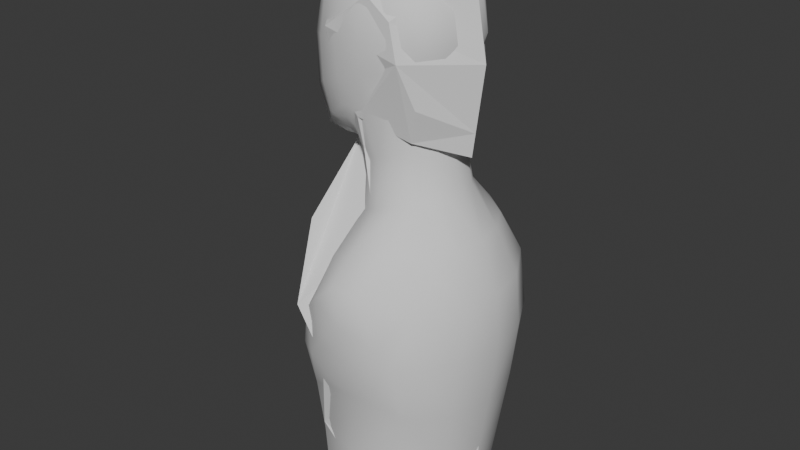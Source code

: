 # Source: anim_ch_lila_fase3_v01.blend  (saved by Blender 4.3.34; exported with 4.5.12 LTS)
import bpy
from mathutils import Matrix  # noqa: F401  (used for matrix-valued properties, if any)

bpy.ops.wm.read_factory_settings(use_empty=True)
scene = bpy.context.scene
scene.name = 'Scene'

# ---- collections
col_collection = bpy.data.collections.new('Collection'); scene.collection.children.link(col_collection)

# ---- world
world_world = bpy.data.worlds.new('World'); scene.world = world_world
world_world.use_nodes = True; world_world.node_tree.nodes.clear()
_N = world_world.node_tree.nodes; _L = world_world.node_tree.links
n0 = _N.new('ShaderNodeOutputWorld'); n0.name = 'World Output'; n0.location = (300, 300)
n1 = _N.new('ShaderNodeBackground'); n1.name = 'Background'; n1.location = (10, 300)
n1.inputs[0].default_value = (0.05088, 0.05088, 0.05088, 1.0)
_L.new(n1.outputs[0], n0.inputs[0])
n0.is_active_output = True
world_world.color = (0.05088, 0.05088, 0.05088)
world_world.sun_shadow_jitter_overblur = 0.0

# ---- meshes
me_plane = bpy.data.meshes.new('Plane')
me_plane.from_pydata([(-0.08808, 1.817e-08, 2.54), (0.3059, -4.132e-08, 2.468), (0.3774, -5.212e-08, 2.074), (0.324, -4.406e-08, 1.671), (-0.3955, 6.458e-08, 2.248), (-0.2559, 4.351e-08, 1.918), (-0.2813, 4.735e-08, 1.609), (-0.598, 9.515e-08, 1.046), (-0.4517, 7.307e-08, 0.5003), (-0.4517, 7.307e-08, 0.01565), (0.1152, -1.253e-08, 1.711), (0.1195, -1.317e-08, 1.299), (0.4079, -5.673e-08, 0.8382), (0.4156, -5.789e-08, 0.00483), (0.1613, 0.2822, 2.098), (0.003772, 0.267, 2.336), (-0.2105, 0.2702, 2.177), (0.1648, 0.1923, 1.752), (-0.00691, 0.2139, 1.29), (-0.08201, 0.1946, 1.665), (-0.2141, 0.1996, 1.918), (-0.07499, 0.2401, 1.82), (-0.115, 0.4493, 0.7424), (0.2358, 0.3569, 0.7714), (0.1672, 0.2947, 0.1014), (-0.2152, 0.3513, 0.3045), (-0.2706, 0.4355, 0.956), (0.122, 0.3399, -0.05249), (-0.2654, 4.494e-08, 2.372), (-0.1838, 3.262e-08, 2.449), (0.3462, -4.741e-08, 2.246), (0.1204, 0.2732, 2.255), (0.3384, -4.623e-08, 1.779), (0.2076, 0.2215, 1.906), (0.4101, -5.705e-08, 0.6056), (0.2064, 0.3302, 0.4837), (0.4131, -5.751e-08, 0.2757), (0.4115, -5.726e-08, 0.4551), (-0.4844, 7.8e-08, 1.248), (-0.3025, 0.2937, 1.312), (-0.3965, 6.473e-08, 1.404), (0.1613, -0.2822, 2.098), (0.003772, -0.267, 2.336), (-0.2105, -0.2702, 2.177), (0.1648, -0.1923, 1.752), (-0.00691, -0.2139, 1.29), (-0.08201, -0.1946, 1.665), (-0.2141, -0.1996, 1.918), (-0.07499, -0.2401, 1.82), (-0.115, -0.4493, 0.7424), (0.2358, -0.3569, 0.7714), (0.1672, -0.2947, 0.1014), (-0.2152, -0.3513, 0.3045), (-0.2706, -0.4355, 0.956), (0.122, -0.3399, -0.05249), (0.1204, -0.2732, 2.255), (0.2076, -0.2215, 1.906), (0.2064, -0.3302, 0.4837), (-0.3025, -0.2937, 1.312)], [], [(1, 30, 31, 15), (0, 1, 15), (15, 31, 14, 16), (4, 28, 15, 16), (17, 33, 32, 3), (3, 10, 17), (18, 6, 19), (10, 11, 18, 19), (17, 10, 21), (19, 21, 10), (19, 20, 21), (5, 20, 19, 6), (20, 4, 16), (17, 21, 14, 33), (14, 21, 20, 16), (5, 4, 20), (23, 22, 18), (23, 18, 11, 12), (13, 24, 35, 36), (25, 22, 23, 35), (22, 26, 18), (22, 25, 8), (7, 26, 22, 8), (9, 8, 25), (27, 9, 25, 24), (24, 13, 27), (7, 38, 39, 26), (6, 18, 26, 39), (15, 28, 29), (29, 0, 15), (31, 30, 2, 14), (32, 33, 14, 2), (34, 35, 23, 12), (36, 35, 37), (37, 35, 34), (35, 24, 25), (39, 40, 6), (40, 39, 38), (1, 42, 55, 30), (0, 42, 1), (42, 43, 41, 55), (4, 43, 42, 28), (44, 3, 32, 56), (3, 44, 10), (45, 46, 6), (10, 46, 45, 11), (44, 48, 10), (46, 10, 48), (46, 48, 47), (5, 6, 46, 47), (47, 43, 4), (44, 56, 41, 48), (41, 43, 47, 48), (5, 47, 4), (50, 45, 49), (50, 12, 11, 45), (13, 36, 57, 51), (52, 57, 50, 49), (49, 45, 53), (49, 8, 52), (7, 8, 49, 53), (9, 52, 8), (54, 51, 52, 9), (51, 54, 13), (7, 53, 58, 38), (6, 58, 53, 45), (42, 29, 28), (29, 42, 0), (55, 41, 2, 30), (32, 2, 41, 56), (34, 12, 50, 57), (36, 37, 57), (37, 34, 57), (57, 52, 51), (58, 6, 40), (40, 38, 58)])
_k = set([(0, 1), (0, 15), (0, 29), (0, 42), (1, 15), (1, 30), (1, 42), (2, 14), (2, 30), (2, 32), (2, 41), (3, 10), (3, 17), (3, 32), (3, 44), (4, 5), (4, 16), (4, 20), (4, 28), (4, 43), (4, 47), (5, 6), (5, 20), (5, 47), (6, 18), (6, 19), (6, 39), (6, 40), (6, 45), (6, 46), (6, 58), (7, 8), (7, 26), (7, 38), (7, 53), (8, 9), (8, 22), (8, 25), (8, 49), (8, 52), (9, 25), (9, 27), (9, 52), (9, 54), (10, 11), (10, 17), (10, 19), (10, 21), (10, 44), (10, 46), (10, 48), (11, 12), (11, 18), (11, 45), (12, 23), (12, 34), (12, 50), (13, 24), (13, 27), (13, 36), (13, 51), (13, 54), (14, 16), (14, 21), (14, 31), (14, 33), (15, 16), (15, 28), (15, 29), (15, 31), (16, 20), (17, 21), (17, 33), (18, 19), (18, 22), (18, 23), (18, 26), (19, 20), (19, 21), (20, 21), (22, 23), (22, 25), (22, 26), (23, 35), (24, 25), (24, 27), (24, 35), (25, 35), (26, 39), (28, 29), (28, 42), (29, 42), (30, 31), (30, 55), (32, 33), (32, 56), (34, 35), (34, 37), (34, 57), (35, 36), (35, 37), (36, 37), (36, 57), (37, 57), (38, 39), (38, 40), (38, 58), (39, 40), (40, 58), (41, 43), (41, 48), (41, 55), (41, 56), (42, 43), (42, 55), (43, 47), (44, 48), (44, 56), (45, 46), (45, 49), (45, 50), (45, 53), (46, 47), (46, 48), (47, 48), (49, 50), (49, 52), (49, 53), (50, 57), (51, 52), (51, 54), (51, 57), (52, 57), (53, 58)])
me_plane.attributes.new('sharp_edge', 'BOOLEAN', 'EDGE').data.foreach_set('value', [ (min(e.vertices), max(e.vertices)) in _k for e in me_plane.edges])
_uv = me_plane.uv_layers.new(name='UVMap')
_uv.uv.foreach_set('vector', [0.6212, 0.9524, 0.6361, 0.8701, 0.5525, 0.8734, 0.5094, 0.9035, 0.4754, 0.9788, 0.6212, 0.9524, 0.5094, 0.9035, 0.5094, 0.9035, 0.5525, 0.8734, 0.5677, 0.8153, 0.43, 0.8445, 0.3616, 0.8709, 0.4097, 0.9166, 0.5094, 0.9035, 0.43, 0.8445, 0.569, 0.6873, 0.5848, 0.7443, 0.6332, 0.6974, 0.6279, 0.6573, 0.6279, 0.6573, 0.5506, 0.6722, 0.569, 0.6873, 0.5054, 0.5162, 0.4038, 0.6342, 0.4776, 0.6552, 0.5506, 0.6722, 0.5522, 0.5196, 0.5054, 0.5162, 0.4776, 0.6552, 0.569, 0.6873, 0.5506, 0.6722, 0.4802, 0.7123, 0.4776, 0.6552, 0.4802, 0.7123, 0.5506, 0.6722, 0.4776, 0.6552, 0.4287, 0.7486, 0.4802, 0.7123, 0.4132, 0.7486, 0.4287, 0.7486, 0.4776, 0.6552, 0.4038, 0.6342, 0.4287, 0.7486, 0.3616, 0.8709, 0.43, 0.8445, 0.569, 0.6873, 0.4802, 0.7123, 0.5677, 0.8153, 0.5848, 0.7443, 0.5677, 0.8153, 0.4802, 0.7123, 0.4287, 0.7486, 0.43, 0.8445, 0.4132, 0.7486, 0.3616, 0.8709, 0.4287, 0.7486, 0.5953, 0.3242, 0.4654, 0.3135, 0.5054, 0.5162, 0.5953, 0.3242, 0.5054, 0.5162, 0.5522, 0.5196, 0.659, 0.3489, 0.6618, 0.04044, 0.5699, 0.0762, 0.5844, 0.2177, 0.6609, 0.1407, 0.4283, 0.1514, 0.4654, 0.3135, 0.5953, 0.3242, 0.5844, 0.2177, 0.4654, 0.3135, 0.4078, 0.3926, 0.5054, 0.5162, 0.4654, 0.3135, 0.4283, 0.1514, 0.3408, 0.2238, 0.2866, 0.4258, 0.4078, 0.3926, 0.4654, 0.3135, 0.3408, 0.2238, 0.3408, 0.04444, 0.3408, 0.2238, 0.4283, 0.1514, 0.5531, 0.01922, 0.3408, 0.04444, 0.4283, 0.1514, 0.5699, 0.0762, 0.5699, 0.0762, 0.6618, 0.04044, 0.5531, 0.01922, 0.2866, 0.4258, 0.3287, 0.5006, 0.396, 0.5244, 0.4078, 0.3926, 0.4038, 0.6342, 0.5054, 0.5162, 0.4078, 0.3926, 0.396, 0.5244, 0.5094, 0.9035, 0.4097, 0.9166, 0.4399, 0.9452, 0.4399, 0.9452, 0.4754, 0.9788, 0.5094, 0.9035, 0.5525, 0.8734, 0.6361, 0.8701, 0.6477, 0.8065, 0.5677, 0.8153, 0.6332, 0.6974, 0.5848, 0.7443, 0.5677, 0.8153, 0.6477, 0.8065, 0.6598, 0.2628, 0.5844, 0.2177, 0.5953, 0.3242, 0.659, 0.3489, 0.6609, 0.1407, 0.5844, 0.2177, 0.6603, 0.2071, 0.6603, 0.2071, 0.5844, 0.2177, 0.6598, 0.2628, 0.5844, 0.2177, 0.5699, 0.0762, 0.4283, 0.1514, 0.396, 0.5244, 0.3612, 0.5584, 0.4038, 0.6342, 0.3612, 0.5584, 0.396, 0.5244, 0.3287, 0.5006, 0.6212, 0.9524, 0.5094, 0.9035, 0.5525, 0.8734, 0.6361, 0.8701, 0.4754, 0.9788, 0.5094, 0.9035, 0.6212, 0.9524, 0.5094, 0.9035, 0.43, 0.8445, 0.5677, 0.8153, 0.5525, 0.8734, 0.3616, 0.8709, 0.43, 0.8445, 0.5094, 0.9035, 0.4097, 0.9166, 0.569, 0.6873, 0.6279, 0.6573, 0.6332, 0.6974, 0.5848, 0.7443, 0.6279, 0.6573, 0.569, 0.6873, 0.5506, 0.6722, 0.5054, 0.5162, 0.4776, 0.6552, 0.4038, 0.6342, 0.5506, 0.6722, 0.4776, 0.6552, 0.5054, 0.5162, 0.5522, 0.5196, 0.569, 0.6873, 0.4802, 0.7123, 0.5506, 0.6722, 0.4776, 0.6552, 0.5506, 0.6722, 0.4802, 0.7123, 0.4776, 0.6552, 0.4802, 0.7123, 0.4287, 0.7486, 0.4132, 0.7486, 0.4038, 0.6342, 0.4776, 0.6552, 0.4287, 0.7486, 0.4287, 0.7486, 0.43, 0.8445, 0.3616, 0.8709, 0.569, 0.6873, 0.5848, 0.7443, 0.5677, 0.8153, 0.4802, 0.7123, 0.5677, 0.8153, 0.43, 0.8445, 0.4287, 0.7486, 0.4802, 0.7123, 0.4132, 0.7486, 0.4287, 0.7486, 0.3616, 0.8709, 0.5953, 0.3242, 0.5054, 0.5162, 0.4654, 0.3135, 0.5953, 0.3242, 0.659, 0.3489, 0.5522, 0.5196, 0.5054, 0.5162, 0.6618, 0.04044, 0.6609, 0.1407, 0.5844, 0.2177, 0.5699, 0.0762, 0.4283, 0.1514, 0.5844, 0.2177, 0.5953, 0.3242, 0.4654, 0.3135, 0.4654, 0.3135, 0.5054, 0.5162, 0.4078, 0.3926, 0.4654, 0.3135, 0.3408, 0.2238, 0.4283, 0.1514, 0.2866, 0.4258, 0.3408, 0.2238, 0.4654, 0.3135, 0.4078, 0.3926, 0.3408, 0.04444, 0.4283, 0.1514, 0.3408, 0.2238, 0.5531, 0.01922, 0.5699, 0.0762, 0.4283, 0.1514, 0.3408, 0.04444, 0.5699, 0.0762, 0.5531, 0.01922, 0.6618, 0.04044, 0.2866, 0.4258, 0.4078, 0.3926, 0.396, 0.5244, 0.3287, 0.5006, 0.4038, 0.6342, 0.396, 0.5244, 0.4078, 0.3926, 0.5054, 0.5162, 0.5094, 0.9035, 0.4399, 0.9452, 0.4097, 0.9166, 0.4399, 0.9452, 0.5094, 0.9035, 0.4754, 0.9788, 0.5525, 0.8734, 0.5677, 0.8153, 0.6477, 0.8065, 0.6361, 0.8701, 0.6332, 0.6974, 0.6477, 0.8065, 0.5677, 0.8153, 0.5848, 0.7443, 0.6598, 0.2628, 0.659, 0.3489, 0.5953, 0.3242, 0.5844, 0.2177, 0.6609, 0.1407, 0.6603, 0.2071, 0.5844, 0.2177, 0.6603, 0.2071, 0.6598, 0.2628, 0.5844, 0.2177, 0.5844, 0.2177, 0.4283, 0.1514, 0.5699, 0.0762, 0.396, 0.5244, 0.4038, 0.6342, 0.3612, 0.5584, 0.3612, 0.5584, 0.3287, 0.5006, 0.396, 0.5244])
me_plane.update()
me_cube = bpy.data.meshes.new('Cube')
me_cube.from_pydata([(0.1554, -0.1842, 1.903), (0.1726, -0.1898, 2.365), (-0.254, -0.2019, 1.782), (-0.2402, -0.1822, 2.369), (0.2289, 3.556e-08, 1.896), (0.2078, 3.679e-08, 2.405), (0.2203, -0.227, 2.155), (-0.04259, -0.2451, 1.856), (-0.02991, -0.2134, 2.409), (-0.2889, -0.2159, 2.109), (-0.3911, -5.821e-08, 1.652), (-0.3106, -3.848e-08, 2.419), (0.3133, 5.355e-08, 2.152), (-0.02829, -0.2929, 2.154), (-0.4569, -6.054e-08, 2.073), (-0.03677, -4.075e-10, 2.503), (-0.2147, -3.085e-08, 1.638), (-0.1683, -0.139, 1.691), (0.2119, -0.1664, 1.498), (0.2793, 5.355e-08, 1.516), (0.01332, -0.2305, 1.429), (-0.4057, -5.751e-08, 0.9107), (-0.1783, -2.043e-08, 1.335), (-0.141, -0.1334, 1.352), (-0.3963, -5.495e-08, -0.01492), (0.4828, 7.544e-08, 1.093), (0.4571, 6.612e-08, 0.5458), (0.3719, 5.96e-08, 0.01089), (-0.2644, -0.3859, 0.9219), (0.01944, -0.5207, 1.184), (0.3337, -0.3828, 1.103), (-0.2246, -0.3133, -0.02419), (0.2849, -0.3971, 0.5826), (0.2099, -0.3375, -0.0109), (0.06103, -0.4932, 0.8038), (-0.4329, -6.333e-08, 0.5076), (-0.2405, -0.3658, 0.5263), (0.1554, 0.1842, 1.903), (0.1726, 0.1898, 2.365), (-0.254, 0.2019, 1.782), (-0.2402, 0.1822, 2.369), (0.2203, 0.227, 2.155), (-0.04259, 0.2451, 1.856), (-0.02991, 0.2134, 2.409), (-0.2889, 0.2159, 2.109), (-0.02829, 0.2929, 2.154), (-0.1683, 0.139, 1.691), (0.2119, 0.1664, 1.498), (0.01332, 0.2305, 1.429), (-0.141, 0.1334, 1.352), (-0.2644, 0.3859, 0.9219), (0.01944, 0.5207, 1.184), (0.3337, 0.3828, 1.103), (-0.2246, 0.3133, -0.02419), (0.2849, 0.3972, 0.5826), (0.2099, 0.3375, -0.0109), (0.06103, 0.4932, 0.8038), (-0.2405, 0.3658, 0.5263), (0.2096, -0.1014, 1.9), (0.1966, -0.1152, 2.393), (0.2079, -0.2172, 2.277), (0.1883, -0.2112, 2.039), (-0.152, -0.2455, 1.854), (0.07161, -0.2334, 1.89), (0.0899, -0.2084, 2.395), (-0.1512, -0.2042, 2.398), (-0.2697, -0.2045, 2.271), (-0.2816, -0.2166, 1.923), (-0.3481, -0.1134, 1.695), (-0.2848, -0.111, 2.403), (0.2878, 4.82e-08, 2.286), (0.2903, -0.1268, 2.153), (0.2751, 4.587e-08, 2.031), (0.1064, -0.2805, 2.158), (-0.02735, -0.272, 2.291), (-0.1608, -0.2729, 2.135), (-0.03314, -0.2817, 2.017), (-0.4046, -0.1191, 2.084), (-0.4079, -5.227e-08, 2.28), (-0.4489, -5.984e-08, 1.826), (-0.1383, -0.1183, 1.554), (-0.1692, -2.189e-08, 1.528), (0.1653, -0.1607, 1.712), (-0.03433, -0.1172, 2.48), (0.09594, 1.723e-08, 2.477), (-0.1795, -2.026e-08, 2.489), (-0.2999, -4.249e-08, 1.632), (-0.1134, -0.1964, 1.751), (-0.2032, -0.07215, 1.653), (-0.2144, -0.1701, 1.733), (0.2642, -0.08941, 1.512), (0.1196, -0.2182, 1.469), (0.3955, 6.566e-08, 1.316), (-0.4152, -6.054e-08, 0.2589), (-0.2988, -4.121e-08, 1.119), (-0.07783, -0.1955, 1.385), (-0.1712, -0.06675, 1.337), (0.2294, 3.935e-08, 1.718), (-0.005596, -0.2095, 1.647), (0.4929, 7.66e-08, 0.8279), (0.4143, 6.24e-08, 0.274), (-0.2183, -0.2591, 1.142), (0.01578, -0.4147, 1.284), (0.2888, -0.2697, 1.32), (-0.3757, -0.1848, 0.9072), (-0.0959, -0.5057, 1.083), (0.1485, -0.5033, 1.171), (0.4481, -0.1852, 1.1), (-0.2349, -0.3278, 0.2524), (0.3733, -0.3768, 0.8529), (0.2432, -0.3576, 0.2755), (0.4203, -0.2155, 0.5564), (0.3354, -0.1977, 0.003401), (-0.3562, -0.1765, -0.01908), (-0.09947, -0.4859, 0.8597), (0.2021, -0.486, 0.9489), (0.1873, -0.4725, 0.7233), (-0.4413, -6.123e-08, 0.7163), (-0.3098, -0.3613, 0.7152), (-0.3933, -0.1919, 0.5046), (0.02216, -0.4234, 0.4993), (-0.006162, -0.3742, -0.02143), (-0.08889, -0.4566, 0.6766), (0.2096, 0.1014, 1.9), (0.1966, 0.1152, 2.393), (0.2079, 0.2172, 2.277), (0.1883, 0.2112, 2.039), (-0.152, 0.2455, 1.854), (0.07161, 0.2334, 1.89), (0.0899, 0.2084, 2.395), (-0.1512, 0.2042, 2.398), (-0.2697, 0.2045, 2.271), (-0.2816, 0.2166, 1.923), (-0.3481, 0.1134, 1.695), (-0.2848, 0.111, 2.403), (0.2903, 0.1268, 2.153), (0.1064, 0.2805, 2.158), (-0.02735, 0.272, 2.291), (-0.1608, 0.2729, 2.135), (-0.03314, 0.2817, 2.017), (-0.4046, 0.1191, 2.084), (-0.1383, 0.1183, 1.554), (0.1653, 0.1607, 1.712), (-0.03433, 0.1172, 2.48), (-0.1134, 0.1964, 1.751), (-0.2032, 0.07215, 1.653), (-0.2144, 0.1701, 1.733), (0.2642, 0.08941, 1.512), (0.1196, 0.2182, 1.469), (-0.07783, 0.1955, 1.385), (-0.1712, 0.06675, 1.337), (-0.005596, 0.2095, 1.647), (-0.2183, 0.2591, 1.142), (0.01578, 0.4147, 1.284), (0.2888, 0.2697, 1.32), (-0.3757, 0.1848, 0.9072), (-0.0959, 0.5057, 1.083), (0.1485, 0.5033, 1.171), (0.4481, 0.1852, 1.1), (-0.2349, 0.3278, 0.2524), (0.3733, 0.3768, 0.8529), (0.2432, 0.3576, 0.2755), (0.4203, 0.2155, 0.5564), (0.3354, 0.1977, 0.003401), (-0.3562, 0.1765, -0.01908), (-0.09947, 0.4859, 0.8597), (0.2021, 0.486, 0.9489), (0.1873, 0.4725, 0.7233), (-0.3098, 0.3613, 0.7152), (-0.3933, 0.1919, 0.5046), (0.02216, 0.4234, 0.4993), (-0.006162, 0.3742, -0.02143), (-0.08889, 0.4566, 0.6766), (0.2687, -0.1234, 2.282), (0.2527, -0.117, 2.035), (0.08782, -0.2649, 2.036), (0.102, -0.2632, 2.286), (-0.1543, -0.2546, 2.283), (-0.1574, -0.2686, 1.981), (-0.3964, -0.1207, 1.858), (-0.3657, -0.1148, 2.275), (0.2137, -0.08815, 1.718), (-0.1637, -0.05923, 1.533), (-0.1676, -0.1145, 2.466), (0.09204, -0.1159, 2.458), (-0.2738, -0.09358, 1.665), (-0.1568, -0.2119, 1.789), (-0.08374, -0.1741, 1.595), (0.08592, -0.2038, 1.687), (-0.28, -0.1297, 1.119), (-0.1126, -0.3693, 1.214), (0.1576, -0.3767, 1.316), (0.3694, -0.1374, 1.318), (0.4587, -0.207, 0.8387), (0.3767, -0.2086, 0.2765), (-0.4074, -0.1964, 0.7114), (0.04045, -0.5299, 1.016), (0.2807, -0.4592, 0.8478), (-0.3746, -0.183, 0.2547), (-0.1862, -0.4463, 0.7403), (0.005185, -0.3929, 0.2589), (0.04307, -0.4599, 0.6345), (0.2687, 0.1234, 2.282), (0.2527, 0.117, 2.035), (0.08782, 0.2649, 2.036), (0.102, 0.2632, 2.286), (-0.1543, 0.2546, 2.283), (-0.1574, 0.2686, 1.981), (-0.3964, 0.1207, 1.858), (-0.3657, 0.1148, 2.275), (0.2137, 0.08815, 1.718), (-0.1637, 0.05923, 1.533), (-0.1676, 0.1145, 2.466), (0.09204, 0.1159, 2.458), (-0.2738, 0.09358, 1.665), (-0.1568, 0.2119, 1.789), (-0.08374, 0.1741, 1.595), (0.08592, 0.2038, 1.687), (-0.28, 0.1297, 1.119), (-0.1126, 0.3693, 1.214), (0.1576, 0.3767, 1.316), (0.3694, 0.1374, 1.318), (0.4587, 0.207, 0.8387), (0.3767, 0.2086, 0.2765), (-0.4074, 0.1964, 0.7114), (0.04045, 0.5299, 1.016), (0.2807, 0.4592, 0.8478), (-0.3746, 0.183, 0.2547), (-0.1862, 0.4463, 0.7403), (0.005185, 0.3929, 0.2589), (0.04307, 0.4599, 0.6345)], [], [(12, 70, 173, 71), (70, 5, 59, 173), (173, 59, 1, 60), (71, 173, 60, 6), (4, 72, 174, 58), (72, 12, 71, 174), (174, 71, 6, 61), (58, 174, 61, 0), (0, 61, 175, 63), (61, 6, 73, 175), (175, 73, 13, 76), (63, 175, 76, 7), (6, 60, 176, 73), (60, 1, 64, 176), (176, 64, 8, 74), (73, 176, 74, 13), (13, 74, 177, 75), (74, 8, 65, 177), (177, 65, 3, 66), (75, 177, 66, 9), (7, 76, 178, 62), (76, 13, 75, 178), (178, 75, 9, 67), (62, 178, 67, 2), (2, 67, 179, 68), (67, 9, 77, 179), (179, 77, 14, 79), (68, 179, 79, 10), (9, 66, 180, 77), (66, 3, 69, 180), (180, 69, 11, 78), (77, 180, 78, 14), (4, 58, 181, 97), (58, 0, 82, 181), (181, 82, 18, 90), (97, 181, 90, 19), (17, 88, 182, 80), (88, 16, 81, 182), (182, 81, 22, 96), (80, 182, 96, 23), (3, 65, 183, 69), (65, 8, 83, 183), (183, 83, 15, 85), (69, 183, 85, 11), (8, 64, 184, 83), (64, 1, 59, 184), (184, 59, 5, 84), (83, 184, 84, 15), (16, 88, 185, 86), (88, 17, 89, 185), (185, 89, 2, 68), (86, 185, 68, 10), (2, 89, 186, 62), (17, 87, 186, 89), (7, 62, 186, 87), (7, 87, 187, 98), (87, 17, 80, 187), (187, 80, 23, 95), (98, 187, 95, 20), (0, 63, 188, 82), (63, 7, 98, 188), (188, 98, 20, 91), (82, 188, 91, 18), (21, 104, 189, 94), (104, 28, 101, 189), (189, 101, 23, 96), (94, 189, 96, 22), (29, 102, 190, 105), (102, 20, 95, 190), (190, 95, 23, 101), (105, 190, 101, 28), (18, 91, 191, 103), (91, 20, 102, 191), (191, 102, 29, 106), (103, 191, 106, 30), (18, 103, 192, 90), (103, 30, 107, 192), (192, 107, 25, 92), (90, 192, 92, 19), (26, 99, 193, 111), (99, 25, 107, 193), (193, 107, 30, 109), (111, 193, 109, 32), (27, 100, 194, 112), (100, 26, 111, 194), (194, 111, 32, 110), (112, 194, 110, 33), (35, 119, 195, 117), (119, 36, 118, 195), (195, 118, 28, 104), (117, 195, 104, 21), (34, 115, 196, 114), (115, 30, 106, 196), (196, 106, 29, 105), (114, 196, 105, 28), (32, 109, 197, 116), (30, 115, 197, 109), (34, 116, 197, 115), (24, 113, 198, 93), (113, 31, 108, 198), (198, 108, 36, 119), (93, 198, 119, 35), (28, 118, 199, 114), (36, 122, 199, 118), (34, 114, 199, 122), (31, 121, 200, 108), (121, 33, 110, 200), (200, 110, 32, 120), (108, 200, 120, 36), (34, 122, 201, 116), (36, 120, 201, 122), (32, 116, 201, 120), (12, 135, 202, 70), (135, 41, 125, 202), (202, 125, 38, 124), (70, 202, 124, 5), (4, 123, 203, 72), (123, 37, 126, 203), (203, 126, 41, 135), (72, 203, 135, 12), (37, 128, 204, 126), (128, 42, 139, 204), (204, 139, 45, 136), (126, 204, 136, 41), (41, 136, 205, 125), (136, 45, 137, 205), (205, 137, 43, 129), (125, 205, 129, 38), (45, 138, 206, 137), (138, 44, 131, 206), (206, 131, 40, 130), (137, 206, 130, 43), (42, 127, 207, 139), (127, 39, 132, 207), (207, 132, 44, 138), (139, 207, 138, 45), (39, 133, 208, 132), (133, 10, 79, 208), (208, 79, 14, 140), (132, 208, 140, 44), (44, 140, 209, 131), (140, 14, 78, 209), (209, 78, 11, 134), (131, 209, 134, 40), (4, 97, 210, 123), (97, 19, 147, 210), (210, 147, 47, 142), (123, 210, 142, 37), (46, 141, 211, 145), (141, 49, 150, 211), (211, 150, 22, 81), (145, 211, 81, 16), (40, 134, 212, 130), (134, 11, 85, 212), (212, 85, 15, 143), (130, 212, 143, 43), (43, 143, 213, 129), (143, 15, 84, 213), (213, 84, 5, 124), (129, 213, 124, 38), (16, 86, 214, 145), (86, 10, 133, 214), (214, 133, 39, 146), (145, 214, 146, 46), (39, 127, 215, 146), (42, 144, 215, 127), (46, 146, 215, 144), (42, 151, 216, 144), (151, 48, 149, 216), (216, 149, 49, 141), (144, 216, 141, 46), (37, 142, 217, 128), (142, 47, 148, 217), (217, 148, 48, 151), (128, 217, 151, 42), (21, 94, 218, 155), (94, 22, 150, 218), (218, 150, 49, 152), (155, 218, 152, 50), (51, 156, 219, 153), (156, 50, 152, 219), (219, 152, 49, 149), (153, 219, 149, 48), (47, 154, 220, 148), (154, 52, 157, 220), (220, 157, 51, 153), (148, 220, 153, 48), (47, 147, 221, 154), (147, 19, 92, 221), (221, 92, 25, 158), (154, 221, 158, 52), (26, 162, 222, 99), (162, 54, 160, 222), (222, 160, 52, 158), (99, 222, 158, 25), (27, 163, 223, 100), (163, 55, 161, 223), (223, 161, 54, 162), (100, 223, 162, 26), (35, 117, 224, 169), (117, 21, 155, 224), (224, 155, 50, 168), (169, 224, 168, 57), (56, 165, 225, 166), (165, 50, 156, 225), (225, 156, 51, 157), (166, 225, 157, 52), (54, 167, 226, 160), (56, 166, 226, 167), (52, 160, 226, 166), (24, 93, 227, 164), (93, 35, 169, 227), (227, 169, 57, 159), (164, 227, 159, 53), (50, 165, 228, 168), (56, 172, 228, 165), (57, 168, 228, 172), (53, 159, 229, 171), (159, 57, 170, 229), (229, 170, 54, 161), (171, 229, 161, 55), (56, 167, 230, 172), (54, 170, 230, 167), (57, 172, 230, 170)])
me_cube.polygons.foreach_set('use_smooth', [True] * 224)
_uv = me_cube.uv_layers.new(name='UVMap')
_uv.uv.foreach_set('vector', [0.6285, 0.8519, 0.6188, 0.9029, 0.6115, 0.9012, 0.6198, 0.852, 0.6188, 0.9029, 0.5884, 0.9483, 0.5841, 0.9436, 0.6115, 0.9012, 0.6115, 0.9012, 0.5841, 0.9436, 0.575, 0.9328, 0.5884, 0.8994, 0.6198, 0.852, 0.6115, 0.9012, 0.5884, 0.8994, 0.5931, 0.8527, 0.5964, 0.7542, 0.614, 0.8057, 0.6055, 0.8072, 0.5891, 0.7559, 0.614, 0.8057, 0.6285, 0.8519, 0.6198, 0.852, 0.6055, 0.8072, 0.6055, 0.8072, 0.6198, 0.852, 0.5931, 0.8527, 0.581, 0.809, 0.5891, 0.7559, 0.6055, 0.8072, 0.581, 0.809, 0.5684, 0.7569, 0.5684, 0.7569, 0.581, 0.809, 0.5427, 0.8075, 0.5365, 0.7519, 0.581, 0.809, 0.5931, 0.8527, 0.5498, 0.8539, 0.5427, 0.8075, 0.5427, 0.8075, 0.5498, 0.8539, 0.4985, 0.8524, 0.4966, 0.8005, 0.5365, 0.7519, 0.5427, 0.8075, 0.4966, 0.8005, 0.493, 0.7389, 0.5931, 0.8527, 0.5884, 0.8994, 0.5481, 0.9028, 0.5498, 0.8539, 0.5884, 0.8994, 0.575, 0.9328, 0.5435, 0.9442, 0.5481, 0.9028, 0.5481, 0.9028, 0.5435, 0.9442, 0.4979, 0.9495, 0.4988, 0.9049, 0.5498, 0.8539, 0.5481, 0.9028, 0.4988, 0.9049, 0.4985, 0.8524, 0.4985, 0.8524, 0.4988, 0.9049, 0.4505, 0.9015, 0.448, 0.8454, 0.4988, 0.9049, 0.4979, 0.9495, 0.4517, 0.9453, 0.4505, 0.9015, 0.4505, 0.9015, 0.4517, 0.9453, 0.4178, 0.9344, 0.4066, 0.8972, 0.448, 0.8454, 0.4505, 0.9015, 0.4066, 0.8972, 0.3993, 0.8353, 0.493, 0.7389, 0.4966, 0.8005, 0.4493, 0.7867, 0.4514, 0.7385, 0.4966, 0.8005, 0.4985, 0.8524, 0.448, 0.8454, 0.4493, 0.7867, 0.4493, 0.7867, 0.448, 0.8454, 0.3993, 0.8353, 0.4021, 0.7646, 0.4514, 0.7385, 0.4493, 0.7867, 0.4021, 0.7646, 0.4126, 0.711, 0.4126, 0.711, 0.4021, 0.7646, 0.3583, 0.7398, 0.3767, 0.6777, 0.4021, 0.7646, 0.3993, 0.8353, 0.3552, 0.826, 0.3583, 0.7398, 0.3583, 0.7398, 0.3552, 0.826, 0.3353, 0.8218, 0.3383, 0.7276, 0.3767, 0.6777, 0.3583, 0.7398, 0.3383, 0.7276, 0.3604, 0.6613, 0.3993, 0.8353, 0.4066, 0.8972, 0.37, 0.8988, 0.3552, 0.826, 0.4066, 0.8972, 0.4178, 0.9344, 0.4008, 0.9475, 0.37, 0.8988, 0.37, 0.8988, 0.4008, 0.9475, 0.391, 0.9536, 0.354, 0.9007, 0.3552, 0.826, 0.37, 0.8988, 0.354, 0.9007, 0.3353, 0.8218, 0.5964, 0.7542, 0.5891, 0.7559, 0.5906, 0.6867, 0.5966, 0.6864, 0.5891, 0.7559, 0.5684, 0.7569, 0.5722, 0.6841, 0.5906, 0.6867, 0.5906, 0.6867, 0.5722, 0.6841, 0.5899, 0.6029, 0.6098, 0.6082, 0.5966, 0.6864, 0.5906, 0.6867, 0.6098, 0.6082, 0.6156, 0.6095, 0.4452, 0.6765, 0.4319, 0.6617, 0.447, 0.6162, 0.4566, 0.6241, 0.4319, 0.6617, 0.4275, 0.6561, 0.4449, 0.6142, 0.447, 0.6162, 0.447, 0.6162, 0.4449, 0.6142, 0.4414, 0.5408, 0.4441, 0.5417, 0.4566, 0.6241, 0.447, 0.6162, 0.4441, 0.5417, 0.4556, 0.5471, 0.4178, 0.9344, 0.4517, 0.9453, 0.4454, 0.9714, 0.4008, 0.9475, 0.4517, 0.9453, 0.4979, 0.9495, 0.4962, 0.9767, 0.4454, 0.9714, 0.4454, 0.9714, 0.4962, 0.9767, 0.4953, 0.9856, 0.4409, 0.98, 0.4008, 0.9475, 0.4454, 0.9714, 0.4409, 0.98, 0.391, 0.9536, 0.4979, 0.9495, 0.5435, 0.9442, 0.5443, 0.9682, 0.4962, 0.9767, 0.5435, 0.9442, 0.575, 0.9328, 0.5841, 0.9436, 0.5443, 0.9682, 0.5443, 0.9682, 0.5841, 0.9436, 0.5884, 0.9483, 0.5458, 0.9756, 0.4962, 0.9767, 0.5443, 0.9682, 0.5458, 0.9756, 0.4953, 0.9856, 0.4275, 0.6561, 0.4319, 0.6617, 0.405, 0.6663, 0.3951, 0.654, 0.4319, 0.6617, 0.4452, 0.6765, 0.4276, 0.6922, 0.405, 0.6663, 0.405, 0.6663, 0.4276, 0.6922, 0.4126, 0.711, 0.3767, 0.6777, 0.3951, 0.654, 0.405, 0.6663, 0.3767, 0.6777, 0.3604, 0.6613, 0.4126, 0.711, 0.4276, 0.6922, 0.4496, 0.7136, 0.4514, 0.7385, 0.4452, 0.6765, 0.4661, 0.699, 0.4496, 0.7136, 0.4276, 0.6922, 0.493, 0.7389, 0.4514, 0.7385, 0.4496, 0.7136, 0.4661, 0.699, 0.493, 0.7389, 0.4661, 0.699, 0.4774, 0.6398, 0.5071, 0.6595, 0.4661, 0.699, 0.4452, 0.6765, 0.4566, 0.6241, 0.4774, 0.6398, 0.4774, 0.6398, 0.4566, 0.6241, 0.4556, 0.5471, 0.4796, 0.5599, 0.5071, 0.6595, 0.4774, 0.6398, 0.4796, 0.5599, 0.5143, 0.5765, 0.5684, 0.7569, 0.5365, 0.7519, 0.542, 0.6749, 0.5722, 0.6841, 0.5365, 0.7519, 0.493, 0.7389, 0.5071, 0.6595, 0.542, 0.6749, 0.542, 0.6749, 0.5071, 0.6595, 0.5143, 0.5765, 0.5548, 0.5918, 0.5722, 0.6841, 0.542, 0.6749, 0.5548, 0.5918, 0.5899, 0.6029, 0.3548, 0.3792, 0.3662, 0.3779, 0.4027, 0.4586, 0.3955, 0.4585, 0.3662, 0.3779, 0.4086, 0.3835, 0.4262, 0.4674, 0.4027, 0.4586, 0.4027, 0.4586, 0.4262, 0.4674, 0.4556, 0.5471, 0.4441, 0.5417, 0.3955, 0.4585, 0.4027, 0.4586, 0.4441, 0.5417, 0.4414, 0.5408, 0.5167, 0.4832, 0.5153, 0.5214, 0.4664, 0.4946, 0.4728, 0.4449, 0.5153, 0.5214, 0.5143, 0.5765, 0.4796, 0.5599, 0.4664, 0.4946, 0.4664, 0.4946, 0.4796, 0.5599, 0.4556, 0.5471, 0.4262, 0.4674, 0.4728, 0.4449, 0.4664, 0.4946, 0.4262, 0.4674, 0.4086, 0.3835, 0.5899, 0.6029, 0.5548, 0.5918, 0.5692, 0.5334, 0.6192, 0.5349, 0.5548, 0.5918, 0.5143, 0.5765, 0.5153, 0.5214, 0.5692, 0.5334, 0.5692, 0.5334, 0.5153, 0.5214, 0.5167, 0.4832, 0.5658, 0.4782, 0.6192, 0.5349, 0.5692, 0.5334, 0.5658, 0.4782, 0.6363, 0.4523, 0.5899, 0.6029, 0.6192, 0.5349, 0.6499, 0.5342, 0.6098, 0.6082, 0.6192, 0.5349, 0.6363, 0.4523, 0.6799, 0.4514, 0.6499, 0.5342, 0.6499, 0.5342, 0.6799, 0.4514, 0.6931, 0.4485, 0.6598, 0.5334, 0.6098, 0.6082, 0.6499, 0.5342, 0.6598, 0.5334, 0.6156, 0.6095, 0.6833, 0.2403, 0.6969, 0.3477, 0.6839, 0.3518, 0.6693, 0.2444, 0.6969, 0.3477, 0.6931, 0.4485, 0.6799, 0.4514, 0.6839, 0.3518, 0.6839, 0.3518, 0.6799, 0.4514, 0.6363, 0.4523, 0.6514, 0.3572, 0.6693, 0.2444, 0.6839, 0.3518, 0.6514, 0.3572, 0.6177, 0.2543, 0.6509, 0.03666, 0.667, 0.1368, 0.6527, 0.1378, 0.637, 0.0338, 0.667, 0.1368, 0.6833, 0.2403, 0.6693, 0.2444, 0.6527, 0.1378, 0.6527, 0.1378, 0.6693, 0.2444, 0.6177, 0.2543, 0.6018, 0.1374, 0.637, 0.0338, 0.6527, 0.1378, 0.6018, 0.1374, 0.5892, 0.02836, 0.3445, 0.2257, 0.3595, 0.2246, 0.3542, 0.3034, 0.3413, 0.3052, 0.3595, 0.2246, 0.4177, 0.2329, 0.3913, 0.3048, 0.3542, 0.3034, 0.3542, 0.3034, 0.3913, 0.3048, 0.4086, 0.3835, 0.3662, 0.3779, 0.3413, 0.3052, 0.3542, 0.3034, 0.3662, 0.3779, 0.3548, 0.3792, 0.5325, 0.3385, 0.5862, 0.3938, 0.5247, 0.4195, 0.4714, 0.3598, 0.5862, 0.3938, 0.6363, 0.4523, 0.5658, 0.4782, 0.5247, 0.4195, 0.5247, 0.4195, 0.5658, 0.4782, 0.5167, 0.4832, 0.4728, 0.4449, 0.4714, 0.3598, 0.5247, 0.4195, 0.4728, 0.4449, 0.4086, 0.3835, 0.6177, 0.2543, 0.6514, 0.3572, 0.6161, 0.3553, 0.5805, 0.3079, 0.6363, 0.4523, 0.5862, 0.3938, 0.6161, 0.3553, 0.6514, 0.3572, 0.5325, 0.3385, 0.5805, 0.3079, 0.6161, 0.3553, 0.5862, 0.3938, 0.3584, 0.02683, 0.3737, 0.02525, 0.3667, 0.1295, 0.3512, 0.1311, 0.3737, 0.02525, 0.4237, 0.0233, 0.4198, 0.1286, 0.3667, 0.1295, 0.3667, 0.1295, 0.4198, 0.1286, 0.4177, 0.2329, 0.3595, 0.2246, 0.3512, 0.1311, 0.3667, 0.1295, 0.3595, 0.2246, 0.3445, 0.2257, 0.4086, 0.3835, 0.3913, 0.3048, 0.4384, 0.3144, 0.4714, 0.3598, 0.4177, 0.2329, 0.4754, 0.2901, 0.4384, 0.3144, 0.3913, 0.3048, 0.5325, 0.3385, 0.4714, 0.3598, 0.4384, 0.3144, 0.4754, 0.2901, 0.4237, 0.0233, 0.5069, 0.02435, 0.5112, 0.1311, 0.4198, 0.1286, 0.5069, 0.02435, 0.5892, 0.02836, 0.6018, 0.1374, 0.5112, 0.1311, 0.5112, 0.1311, 0.6018, 0.1374, 0.6177, 0.2543, 0.5177, 0.2226, 0.4198, 0.1286, 0.5112, 0.1311, 0.5177, 0.2226, 0.4177, 0.2329, 0.5325, 0.3385, 0.4754, 0.2901, 0.5257, 0.2741, 0.5805, 0.3079, 0.4177, 0.2329, 0.5177, 0.2226, 0.5257, 0.2741, 0.4754, 0.2901, 0.6177, 0.2543, 0.5805, 0.3079, 0.5257, 0.2741, 0.5177, 0.2226, 0.6285, 0.8519, 0.6198, 0.852, 0.6115, 0.9012, 0.6188, 0.9029, 0.6198, 0.852, 0.5931, 0.8527, 0.5884, 0.8994, 0.6115, 0.9012, 0.6115, 0.9012, 0.5884, 0.8994, 0.575, 0.9328, 0.5841, 0.9436, 0.6188, 0.9029, 0.6115, 0.9012, 0.5841, 0.9436, 0.5884, 0.9483, 0.5964, 0.7542, 0.5891, 0.7559, 0.6055, 0.8072, 0.614, 0.8057, 0.5891, 0.7559, 0.5684, 0.7569, 0.581, 0.809, 0.6055, 0.8072, 0.6055, 0.8072, 0.581, 0.809, 0.5931, 0.8527, 0.6198, 0.852, 0.614, 0.8057, 0.6055, 0.8072, 0.6198, 0.852, 0.6285, 0.8519, 0.5684, 0.7569, 0.5365, 0.7519, 0.5427, 0.8075, 0.581, 0.809, 0.5365, 0.7519, 0.493, 0.7389, 0.4966, 0.8005, 0.5427, 0.8075, 0.5427, 0.8075, 0.4966, 0.8005, 0.4985, 0.8524, 0.5498, 0.8539, 0.581, 0.809, 0.5427, 0.8075, 0.5498, 0.8539, 0.5931, 0.8527, 0.5931, 0.8527, 0.5498, 0.8539, 0.5481, 0.9028, 0.5884, 0.8994, 0.5498, 0.8539, 0.4985, 0.8524, 0.4988, 0.9049, 0.5481, 0.9028, 0.5481, 0.9028, 0.4988, 0.9049, 0.4979, 0.9495, 0.5435, 0.9442, 0.5884, 0.8994, 0.5481, 0.9028, 0.5435, 0.9442, 0.575, 0.9328, 0.4985, 0.8524, 0.448, 0.8454, 0.4505, 0.9015, 0.4988, 0.9049, 0.448, 0.8454, 0.3993, 0.8353, 0.4066, 0.8972, 0.4505, 0.9015, 0.4505, 0.9015, 0.4066, 0.8972, 0.4178, 0.9344, 0.4517, 0.9453, 0.4988, 0.9049, 0.4505, 0.9015, 0.4517, 0.9453, 0.4979, 0.9495, 0.493, 0.7389, 0.4514, 0.7385, 0.4493, 0.7867, 0.4966, 0.8005, 0.4514, 0.7385, 0.4126, 0.711, 0.4021, 0.7646, 0.4493, 0.7867, 0.4493, 0.7867, 0.4021, 0.7646, 0.3993, 0.8353, 0.448, 0.8454, 0.4966, 0.8005, 0.4493, 0.7867, 0.448, 0.8454, 0.4985, 0.8524, 0.4126, 0.711, 0.3767, 0.6777, 0.3583, 0.7398, 0.4021, 0.7646, 0.3767, 0.6777, 0.3604, 0.6613, 0.3383, 0.7276, 0.3583, 0.7398, 0.3583, 0.7398, 0.3383, 0.7276, 0.3353, 0.8218, 0.3552, 0.826, 0.4021, 0.7646, 0.3583, 0.7398, 0.3552, 0.826, 0.3993, 0.8353, 0.3993, 0.8353, 0.3552, 0.826, 0.37, 0.8988, 0.4066, 0.8972, 0.3552, 0.826, 0.3353, 0.8218, 0.354, 0.9007, 0.37, 0.8988, 0.37, 0.8988, 0.354, 0.9007, 0.391, 0.9536, 0.4008, 0.9475, 0.4066, 0.8972, 0.37, 0.8988, 0.4008, 0.9475, 0.4178, 0.9344, 0.5964, 0.7542, 0.5966, 0.6864, 0.5906, 0.6867, 0.5891, 0.7559, 0.5966, 0.6864, 0.6156, 0.6095, 0.6098, 0.6082, 0.5906, 0.6867, 0.5906, 0.6867, 0.6098, 0.6082, 0.5899, 0.6029, 0.5722, 0.6841, 0.5891, 0.7559, 0.5906, 0.6867, 0.5722, 0.6841, 0.5684, 0.7569, 0.4452, 0.6765, 0.4566, 0.6241, 0.447, 0.6162, 0.4319, 0.6617, 0.4566, 0.6241, 0.4556, 0.5471, 0.4441, 0.5417, 0.447, 0.6162, 0.447, 0.6162, 0.4441, 0.5417, 0.4414, 0.5408, 0.4449, 0.6142, 0.4319, 0.6617, 0.447, 0.6162, 0.4449, 0.6142, 0.4275, 0.6561, 0.4178, 0.9344, 0.4008, 0.9475, 0.4454, 0.9714, 0.4517, 0.9453, 0.4008, 0.9475, 0.391, 0.9536, 0.4409, 0.98, 0.4454, 0.9714, 0.4454, 0.9714, 0.4409, 0.98, 0.4953, 0.9856, 0.4962, 0.9767, 0.4517, 0.9453, 0.4454, 0.9714, 0.4962, 0.9767, 0.4979, 0.9495, 0.4979, 0.9495, 0.4962, 0.9767, 0.5443, 0.9682, 0.5435, 0.9442, 0.4962, 0.9767, 0.4953, 0.9856, 0.5458, 0.9756, 0.5443, 0.9682, 0.5443, 0.9682, 0.5458, 0.9756, 0.5884, 0.9483, 0.5841, 0.9436, 0.5435, 0.9442, 0.5443, 0.9682, 0.5841, 0.9436, 0.575, 0.9328, 0.4275, 0.6561, 0.3951, 0.654, 0.405, 0.6663, 0.4319, 0.6617, 0.3951, 0.654, 0.3604, 0.6613, 0.3767, 0.6777, 0.405, 0.6663, 0.405, 0.6663, 0.3767, 0.6777, 0.4126, 0.711, 0.4276, 0.6922, 0.4319, 0.6617, 0.405, 0.6663, 0.4276, 0.6922, 0.4452, 0.6765, 0.4126, 0.711, 0.4514, 0.7385, 0.4496, 0.7136, 0.4276, 0.6922, 0.493, 0.7389, 0.4661, 0.699, 0.4496, 0.7136, 0.4514, 0.7385, 0.4452, 0.6765, 0.4276, 0.6922, 0.4496, 0.7136, 0.4661, 0.699, 0.493, 0.7389, 0.5071, 0.6595, 0.4774, 0.6398, 0.4661, 0.699, 0.5071, 0.6595, 0.5143, 0.5765, 0.4796, 0.5599, 0.4774, 0.6398, 0.4774, 0.6398, 0.4796, 0.5599, 0.4556, 0.5471, 0.4566, 0.6241, 0.4661, 0.699, 0.4774, 0.6398, 0.4566, 0.6241, 0.4452, 0.6765, 0.5684, 0.7569, 0.5722, 0.6841, 0.542, 0.6749, 0.5365, 0.7519, 0.5722, 0.6841, 0.5899, 0.6029, 0.5548, 0.5918, 0.542, 0.6749, 0.542, 0.6749, 0.5548, 0.5918, 0.5143, 0.5765, 0.5071, 0.6595, 0.5365, 0.7519, 0.542, 0.6749, 0.5071, 0.6595, 0.493, 0.7389, 0.3548, 0.3792, 0.3955, 0.4585, 0.4027, 0.4586, 0.3662, 0.3779, 0.3955, 0.4585, 0.4414, 0.5408, 0.4441, 0.5417, 0.4027, 0.4586, 0.4027, 0.4586, 0.4441, 0.5417, 0.4556, 0.5471, 0.4262, 0.4674, 0.3662, 0.3779, 0.4027, 0.4586, 0.4262, 0.4674, 0.4086, 0.3835, 0.5167, 0.4832, 0.4728, 0.4449, 0.4664, 0.4946, 0.5153, 0.5214, 0.4728, 0.4449, 0.4086, 0.3835, 0.4262, 0.4674, 0.4664, 0.4946, 0.4664, 0.4946, 0.4262, 0.4674, 0.4556, 0.5471, 0.4796, 0.5599, 0.5153, 0.5214, 0.4664, 0.4946, 0.4796, 0.5599, 0.5143, 0.5765, 0.5899, 0.6029, 0.6192, 0.5349, 0.5692, 0.5334, 0.5548, 0.5918, 0.6192, 0.5349, 0.6363, 0.4523, 0.5658, 0.4782, 0.5692, 0.5334, 0.5692, 0.5334, 0.5658, 0.4782, 0.5167, 0.4832, 0.5153, 0.5214, 0.5548, 0.5918, 0.5692, 0.5334, 0.5153, 0.5214, 0.5143, 0.5765, 0.5899, 0.6029, 0.6098, 0.6082, 0.6499, 0.5342, 0.6192, 0.5349, 0.6098, 0.6082, 0.6156, 0.6095, 0.6598, 0.5334, 0.6499, 0.5342, 0.6499, 0.5342, 0.6598, 0.5334, 0.6931, 0.4485, 0.6799, 0.4514, 0.6192, 0.5349, 0.6499, 0.5342, 0.6799, 0.4514, 0.6363, 0.4523, 0.6833, 0.2403, 0.6693, 0.2444, 0.6839, 0.3518, 0.6969, 0.3477, 0.6693, 0.2444, 0.6177, 0.2543, 0.6514, 0.3572, 0.6839, 0.3518, 0.6839, 0.3518, 0.6514, 0.3572, 0.6363, 0.4523, 0.6799, 0.4514, 0.6969, 0.3477, 0.6839, 0.3518, 0.6799, 0.4514, 0.6931, 0.4485, 0.6509, 0.03666, 0.637, 0.0338, 0.6527, 0.1378, 0.667, 0.1368, 0.637, 0.0338, 0.5892, 0.02836, 0.6018, 0.1374, 0.6527, 0.1378, 0.6527, 0.1378, 0.6018, 0.1374, 0.6177, 0.2543, 0.6693, 0.2444, 0.667, 0.1368, 0.6527, 0.1378, 0.6693, 0.2444, 0.6833, 0.2403, 0.3445, 0.2257, 0.3413, 0.3052, 0.3542, 0.3034, 0.3595, 0.2246, 0.3413, 0.3052, 0.3548, 0.3792, 0.3662, 0.3779, 0.3542, 0.3034, 0.3542, 0.3034, 0.3662, 0.3779, 0.4086, 0.3835, 0.3913, 0.3048, 0.3595, 0.2246, 0.3542, 0.3034, 0.3913, 0.3048, 0.4177, 0.2329, 0.5325, 0.3385, 0.4714, 0.3598, 0.5247, 0.4195, 0.5862, 0.3938, 0.4714, 0.3598, 0.4086, 0.3835, 0.4728, 0.4449, 0.5247, 0.4195, 0.5247, 0.4195, 0.4728, 0.4449, 0.5167, 0.4832, 0.5658, 0.4782, 0.5862, 0.3938, 0.5247, 0.4195, 0.5658, 0.4782, 0.6363, 0.4523, 0.6177, 0.2543, 0.5805, 0.3079, 0.6161, 0.3553, 0.6514, 0.3572, 0.5325, 0.3385, 0.5862, 0.3938, 0.6161, 0.3553, 0.5805, 0.3079, 0.6363, 0.4523, 0.6514, 0.3572, 0.6161, 0.3553, 0.5862, 0.3938, 0.3584, 0.02683, 0.3512, 0.1311, 0.3667, 0.1295, 0.3737, 0.02525, 0.3512, 0.1311, 0.3445, 0.2257, 0.3595, 0.2246, 0.3667, 0.1295, 0.3667, 0.1295, 0.3595, 0.2246, 0.4177, 0.2329, 0.4198, 0.1286, 0.3737, 0.02525, 0.3667, 0.1295, 0.4198, 0.1286, 0.4237, 0.0233, 0.4086, 0.3835, 0.4714, 0.3598, 0.4384, 0.3144, 0.3913, 0.3048, 0.5325, 0.3385, 0.4754, 0.2901, 0.4384, 0.3144, 0.4714, 0.3598, 0.4177, 0.2329, 0.3913, 0.3048, 0.4384, 0.3144, 0.4754, 0.2901, 0.4237, 0.0233, 0.4198, 0.1286, 0.5112, 0.1311, 0.5069, 0.02435, 0.4198, 0.1286, 0.4177, 0.2329, 0.5177, 0.2226, 0.5112, 0.1311, 0.5112, 0.1311, 0.5177, 0.2226, 0.6177, 0.2543, 0.6018, 0.1374, 0.5069, 0.02435, 0.5112, 0.1311, 0.6018, 0.1374, 0.5892, 0.02836, 0.5325, 0.3385, 0.5805, 0.3079, 0.5257, 0.2741, 0.4754, 0.2901, 0.6177, 0.2543, 0.5177, 0.2226, 0.5257, 0.2741, 0.5805, 0.3079, 0.4177, 0.2329, 0.4754, 0.2901, 0.5257, 0.2741, 0.5177, 0.2226])
me_cube.use_mirror_y = True
me_cube.update()
arm_armature = bpy.data.armatures.new('Armature')  # bones are not reproduced

# ---- objects
ob_empty = bpy.data.objects.new('Empty', None)
ob_geo_x_paula = bpy.data.objects.new('geo_x_paula', me_plane)
ob_rig_x_paula = bpy.data.objects.new('rig_x_paula', arm_armature)
ob_geo_x_lila = bpy.data.objects.new('geo_x_lila', me_cube)

# ---- transforms, parenting, visibility, modifiers, constraints
ob_empty.location = (-1.607, 2.828, 1.331)
ob_empty.rotation_euler = (1.571, -0.0, -0.0)
ob_empty.empty_display_type = 'IMAGE'
ob_empty.empty_display_size = 5.0
ob_geo_x_paula.parent = ob_rig_x_paula
ob_geo_x_paula.location = (0.0, 0.0, 0.0)
_vg = ob_geo_x_paula.vertex_groups.new(name='root')
for _i, _w in zip([0, 1, 2, 3, 4, 5, 6, 7, 8, 9, 10, 11, 12, 13, 14, 15, 16, 17, 18, 19, 20, 21, 22, 23, 24, 25, 26, 27, 28, 29, 30, 31, 32, 33, 34, 35, 36, 37, 38, 39, 40, 41, 42, 43, 44, 45, 46, 47, 48, 49, 50, 51, 52, 53, 54, 55, 56, 57, 58], [1.0, 0.000158, 0.0004129, 0.0007417, 0.0, 1.0, 1.0, 0.00015, 1.0, 1.0, 1.0, 1.0, 0.001616, 1.0, 1.0, 1.0, 1.0, 1.0, 1.0, 1.0, 1.0, 1.0, 1.0, 1.0, 1.0, 1.0, 1.0, 1.0, 1.0, 0.0003237, 1.0, 1.0, 1.0, 1.0, 1.0, 1.0, 1.0, 1.311e-06, 1.0, 1.0, 0.001578, 1.0, 1.0, 1.0, 1.0, 1.0, 1.0, 1.0, 1.0, 1.0, 1.0, 1.0, 1.0, 1.0, 1.0, 1.0, 1.0, 1.0, 1.0]): _vg.add([_i], _w, 'REPLACE')
_vg = ob_geo_x_paula.vertex_groups.new(name='tummy')
for _i, _w in zip([37], [1.0]): _vg.add([_i], _w, 'REPLACE')
_vg = ob_geo_x_paula.vertex_groups.new(name='chest')
for _i, _w in zip([12], [0.9984]): _vg.add([_i], _w, 'REPLACE')
_vg = ob_geo_x_paula.vertex_groups.new(name='chin')
for _i, _w in zip([3], [0.9993]): _vg.add([_i], _w, 'REPLACE')
_vg = ob_geo_x_paula.vertex_groups.new(name='face')
for _i, _w in zip([2], [0.9996]): _vg.add([_i], _w, 'REPLACE')
_vg = ob_geo_x_paula.vertex_groups.new(name='forehead')
for _i, _w in zip([1], [0.9998]): _vg.add([_i], _w, 'REPLACE')
_vg = ob_geo_x_paula.vertex_groups.new(name='head')
for _i, _w in zip([29], [0.9997]): _vg.add([_i], _w, 'REPLACE')
_vg = ob_geo_x_paula.vertex_groups.new(name='lowerBackHead')
_vg.add([4], 1.0, 'REPLACE')
_vg = ob_geo_x_paula.vertex_groups.new(name='neck')
for _i, _w in zip([40], [0.9984]): _vg.add([_i], _w, 'REPLACE')
_vg = ob_geo_x_paula.vertex_groups.new(name='back')
for _i, _w in zip([7], [0.9999]): _vg.add([_i], _w, 'REPLACE')
_m = ob_geo_x_paula.modifiers.new('Armature', 'ARMATURE')
_m.object = ob_rig_x_paula
ob_rig_x_paula.location = (0.0, 0.0, 0.0)
ob_rig_x_paula.show_in_front = True
ob_geo_x_lila.location = (0.0, 0.0, 0.0)
ob_geo_x_lila.use_shape_key_edit_mode = True
ob_geo_x_lila.use_mesh_mirror_y = True

# ---- collection membership
col_collection.objects.link(ob_empty)
col_collection.objects.link(ob_geo_x_paula)
col_collection.objects.link(ob_rig_x_paula)
col_collection.objects.link(ob_geo_x_lila)

# ---- scene / render settings (as saved in the file)
scene.frame_start = 80; scene.frame_end = 120; scene.frame_set(0)
scene.render.engine = 'BLENDER_EEVEE_NEXT'
bpy.context.view_layer.update()

# ---- added for rendering (the .blend has no active camera and no usable light): camera, sun
cam_auto = bpy.data.cameras.new('AutoCamera')
cam_auto.lens = 50.0
cam_auto.sensor_width = 36.0
cam_auto.clip_end = 1000.0
ob_auto_camera = bpy.data.objects.new('AutoCamera', cam_auto)
scene.collection.objects.link(ob_auto_camera)
ob_auto_camera.location = (2.72819, -3.33687, 3.4682)
ob_auto_camera.rotation_euler = (1.09748, -7.21219e-08, 0.694738)
scene.camera = ob_auto_camera
light_auto_sun = bpy.data.lights.new('AutoSun', 'SUN')
light_auto_sun.energy = 3.0
light_auto_sun.angle = 0.0523599
ob_auto_sun = bpy.data.objects.new('AutoSun', light_auto_sun)
scene.collection.objects.link(ob_auto_sun)
ob_auto_sun.rotation_euler = (0.872665, 0.174533, 0.523599)
bpy.context.view_layer.update()
